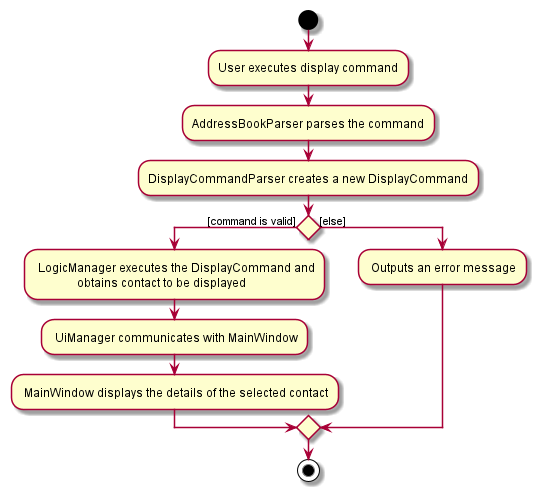

The diagram above was rendered by PlantUML. Its source (embedded in the PNG):
@startuml
start
:User executes display command;

'Since the beta syntax does not support placing the condition outside the
'diamond we place it as the true branch instead.

:AddressBookParser parses the command;
:DisplayCommandParser creates a new DisplayCommand;
if () then ([command is valid])
    : LogicManager executes the DisplayCommand and
                  obtains contact to be displayed;
    : UiManager communicates with MainWindow;
        : MainWindow displays the details of the selected contact;
else ([else])
    : Outputs an error message;
endif
stop
@enduml